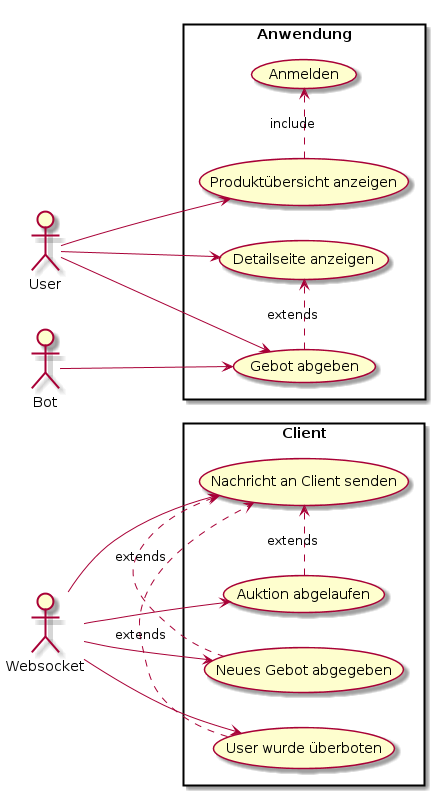

The diagram above was rendered by PlantUML. Its source (embedded in the PNG):
@startuml
left to right direction

actor User
actor Bot
actor Websocket

rectangle Client {
	Websocket -> (Nachricht an Client senden)
	Websocket -> (Auktion abgelaufen)
	Websocket -> (Neues Gebot abgegeben)
	Websocket -> (User wurde überboten)
	(Auktion abgelaufen) .> (Nachricht an Client senden) :extends
	(Neues Gebot abgegeben) .> (Nachricht an Client senden) :extends
	(User wurde überboten) .> (Nachricht an Client senden) :extends
}

rectangle Anwendung {
	User -> (Produktübersicht anzeigen)
	(Produktübersicht anzeigen) .> (Anmelden) :include
	User -> (Detailseite anzeigen)
	User -> (Gebot abgeben)
	Bot -> (Gebot abgeben)
	(Gebot abgeben) .> (Detailseite anzeigen) :extends
}

@enduml